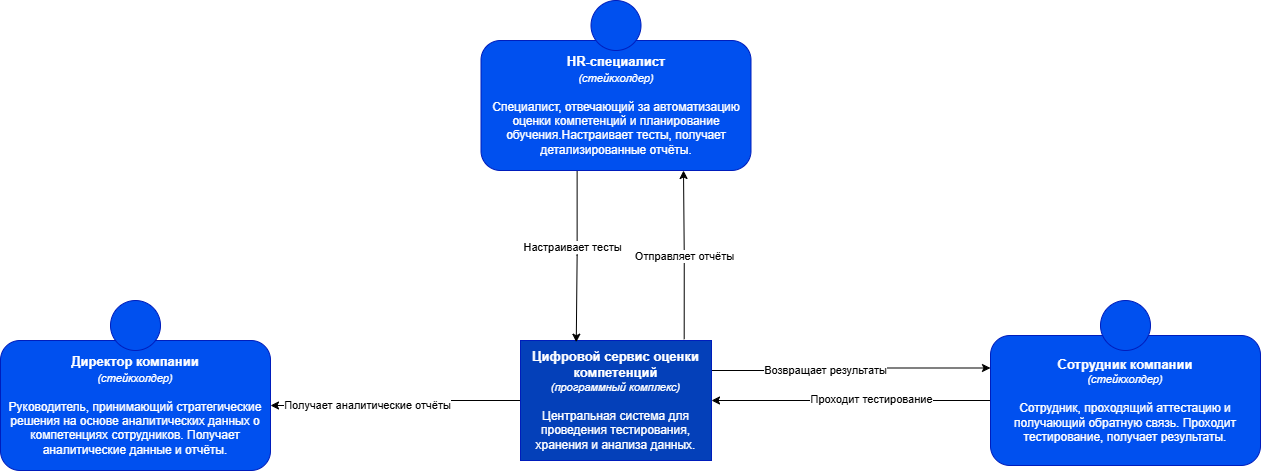

The diagram above was exported from draw.io. Its source (the exported page's mxGraphModel, read from the mxfile embedded in the PNG):
<mxGraphModel dx="1303" dy="713" grid="1" gridSize="10" guides="1" tooltips="1" connect="1" arrows="1" fold="1" page="1" pageScale="1" pageWidth="827" pageHeight="1169" math="0" shadow="0">
  <root>
    <mxCell id="0" />
    <mxCell id="1" parent="0" />
    <mxCell id="oSCDZiX_1TMG0uiZgSL6-13" edge="1" parent="1" source="oSCDZiX_1TMG0uiZgSL6-1" style="edgeStyle=orthogonalEdgeStyle;rounded=0;orthogonalLoop=1;jettySize=auto;html=1;exitX=1;exitY=0.25;exitDx=0;exitDy=0;entryX=0;entryY=0.25;entryDx=0;entryDy=0;" target="oSCDZiX_1TMG0uiZgSL6-6">
      <mxGeometry relative="1" as="geometry" />
    </mxCell>
    <mxCell id="oSCDZiX_1TMG0uiZgSL6-14" connectable="0" parent="oSCDZiX_1TMG0uiZgSL6-13" style="edgeLabel;html=1;align=center;verticalAlign=middle;resizable=0;points=[];" value="Возвращает результаты" vertex="1">
      <mxGeometry relative="1" x="-0.1949" y="1" as="geometry">
        <mxPoint as="offset" />
      </mxGeometry>
    </mxCell>
    <mxCell id="oSCDZiX_1TMG0uiZgSL6-17" edge="1" parent="1" source="oSCDZiX_1TMG0uiZgSL6-1" style="edgeStyle=orthogonalEdgeStyle;rounded=0;orthogonalLoop=1;jettySize=auto;html=1;entryX=0.75;entryY=1;entryDx=0;entryDy=0;exitX=0.857;exitY=-0.011;exitDx=0;exitDy=0;exitPerimeter=0;" target="oSCDZiX_1TMG0uiZgSL6-4">
      <mxGeometry relative="1" as="geometry" />
    </mxCell>
    <mxCell id="oSCDZiX_1TMG0uiZgSL6-18" connectable="0" parent="oSCDZiX_1TMG0uiZgSL6-17" style="edgeLabel;html=1;align=center;verticalAlign=middle;resizable=0;points=[];" value="Отправляет отчёты" vertex="1">
      <mxGeometry relative="1" x="-0.0039" y="1" as="geometry">
        <mxPoint x="1" y="1" as="offset" />
      </mxGeometry>
    </mxCell>
    <mxCell id="QbIECsUibPsKq5xrk-kA-1" edge="1" parent="1" source="oSCDZiX_1TMG0uiZgSL6-1" style="edgeStyle=orthogonalEdgeStyle;rounded=0;orthogonalLoop=1;jettySize=auto;html=1;entryX=1;entryY=0.5;entryDx=0;entryDy=0;" target="oSCDZiX_1TMG0uiZgSL6-2">
      <mxGeometry relative="1" as="geometry" />
    </mxCell>
    <mxCell id="QbIECsUibPsKq5xrk-kA-2" connectable="0" parent="QbIECsUibPsKq5xrk-kA-1" style="edgeLabel;html=1;align=center;verticalAlign=middle;resizable=0;points=[];" value="Получает аналитические отчёты" vertex="1">
      <mxGeometry relative="1" x="0.2471" y="-1" as="geometry">
        <mxPoint as="offset" />
      </mxGeometry>
    </mxCell>
    <mxCell id="oSCDZiX_1TMG0uiZgSL6-1" parent="1" style="rounded=0;whiteSpace=wrap;html=1;fillColor=light-dark(#0440b9, #6db2ff);fontColor=#ffffff;strokeColor=#001DBC;" value="&lt;font style=&quot;font-size: 13px;&quot;&gt;&lt;b&gt;Цифровой сервис оценки компетенций&lt;/b&gt;&lt;/font&gt;&lt;div&gt;&lt;font style=&quot;font-size: 11px;&quot;&gt;&lt;i&gt;(программный комплекс)&lt;/i&gt;&lt;/font&gt;&lt;/div&gt;&lt;div&gt;&lt;font style=&quot;font-size: 11px;&quot;&gt;&lt;i&gt;&lt;br&gt;&lt;/i&gt;&lt;/font&gt;&lt;/div&gt;&lt;div&gt;Центральная система для проведения тестирования, хранения и анализа данных.&lt;/div&gt;" vertex="1">
      <mxGeometry height="120" width="191" x="740" y="390" as="geometry" />
    </mxCell>
    <mxCell id="oSCDZiX_1TMG0uiZgSL6-2" parent="1" style="rounded=1;whiteSpace=wrap;html=1;fillColor=#0050ef;fontColor=#ffffff;strokeColor=#001DBC;" value="&lt;strong&gt;&lt;font style=&quot;font-size: 13px;&quot;&gt;Директор компании&lt;/font&gt;&lt;/strong&gt;&lt;div&gt;&lt;i style=&quot;font-size: 11px;&quot;&gt;(стейкхолдер)&lt;/i&gt;&lt;strong&gt;&lt;font style=&quot;font-size: 13px;&quot;&gt;&lt;/font&gt;&lt;/strong&gt;&lt;/div&gt;&lt;div&gt;&lt;i style=&quot;font-size: 11px;&quot;&gt;&lt;br&gt;&lt;/i&gt;&lt;/div&gt;&lt;div&gt;&lt;span style=&quot;background-color: transparent; color: light-dark(rgb(255, 255, 255), rgb(18, 18, 18));&quot;&gt;Руководитель, принимающий стратегические решения на основе аналитических данных о компетенциях сотрудников. Получает аналитические данные и отчёты.&lt;/span&gt;&lt;/div&gt;" vertex="1">
      <mxGeometry height="130" width="270" x="220" y="390" as="geometry" />
    </mxCell>
    <mxCell id="oSCDZiX_1TMG0uiZgSL6-3" parent="1" style="ellipse;whiteSpace=wrap;html=1;aspect=fixed;fillColor=#0050ef;fontColor=#ffffff;strokeColor=#001DBC;" value="" vertex="1">
      <mxGeometry height="50" width="50" x="330" y="350" as="geometry" />
    </mxCell>
    <mxCell id="oSCDZiX_1TMG0uiZgSL6-15" edge="1" parent="1" source="oSCDZiX_1TMG0uiZgSL6-4" style="edgeStyle=orthogonalEdgeStyle;rounded=0;orthogonalLoop=1;jettySize=auto;html=1;exitX=0.356;exitY=0.994;exitDx=0;exitDy=0;exitPerimeter=0;entryX=0.292;entryY=0.014;entryDx=0;entryDy=0;entryPerimeter=0;" target="oSCDZiX_1TMG0uiZgSL6-1">
      <mxGeometry relative="1" as="geometry">
        <mxPoint x="797" y="380" as="targetPoint" />
      </mxGeometry>
    </mxCell>
    <mxCell id="oSCDZiX_1TMG0uiZgSL6-16" connectable="0" parent="oSCDZiX_1TMG0uiZgSL6-15" style="edgeLabel;html=1;align=center;verticalAlign=middle;resizable=0;points=[];" value="Настраивает тесты" vertex="1">
      <mxGeometry relative="1" x="-0.0997" y="-5" as="geometry">
        <mxPoint as="offset" />
      </mxGeometry>
    </mxCell>
    <mxCell id="oSCDZiX_1TMG0uiZgSL6-4" parent="1" style="rounded=1;whiteSpace=wrap;html=1;fillColor=#0050ef;fontColor=#ffffff;strokeColor=#001DBC;" value="&lt;strong&gt;&lt;font style=&quot;font-size: 13px;&quot;&gt;HR-специалист&lt;/font&gt;&lt;/strong&gt;&lt;div&gt;&lt;i style=&quot;font-size: 11px;&quot;&gt;(стейкхолдер)&lt;/i&gt;&lt;strong&gt;&lt;font style=&quot;font-size: 13px;&quot;&gt;&lt;/font&gt;&lt;/strong&gt;&lt;/div&gt;&lt;div&gt;&lt;i style=&quot;font-size: 11px;&quot;&gt;&lt;br&gt;&lt;/i&gt;&lt;/div&gt;&lt;div&gt;&lt;span style=&quot;background-color: transparent; color: light-dark(rgb(255, 255, 255), rgb(18, 18, 18));&quot;&gt;Специалист, отвечающий за автоматизацию оценки компетенций и планирование обучения.&lt;/span&gt;&lt;span style=&quot;background-color: transparent; color: light-dark(rgb(255, 255, 255), rgb(18, 18, 18));&quot;&gt;Настраивает тесты, получает детализированные отчёты.&lt;/span&gt;&lt;/div&gt;" vertex="1">
      <mxGeometry height="130" width="270" x="700.5" y="90" as="geometry" />
    </mxCell>
    <mxCell id="oSCDZiX_1TMG0uiZgSL6-5" parent="1" style="ellipse;whiteSpace=wrap;html=1;aspect=fixed;fillColor=#0050ef;fontColor=#ffffff;strokeColor=#001DBC;" value="" vertex="1">
      <mxGeometry height="50" width="50" x="810.5" y="50" as="geometry" />
    </mxCell>
    <mxCell id="oSCDZiX_1TMG0uiZgSL6-11" edge="1" parent="1" source="oSCDZiX_1TMG0uiZgSL6-6" style="edgeStyle=orthogonalEdgeStyle;rounded=0;orthogonalLoop=1;jettySize=auto;html=1;entryX=1;entryY=0.5;entryDx=0;entryDy=0;" target="oSCDZiX_1TMG0uiZgSL6-1">
      <mxGeometry relative="1" as="geometry" />
    </mxCell>
    <mxCell id="oSCDZiX_1TMG0uiZgSL6-12" connectable="0" parent="oSCDZiX_1TMG0uiZgSL6-11" style="edgeLabel;html=1;align=center;verticalAlign=middle;resizable=0;points=[];" value="Проходит тестирование" vertex="1">
      <mxGeometry relative="1" x="-0.1415" y="-2" as="geometry">
        <mxPoint as="offset" />
      </mxGeometry>
    </mxCell>
    <mxCell id="oSCDZiX_1TMG0uiZgSL6-6" parent="1" style="rounded=1;whiteSpace=wrap;html=1;fillColor=#0050ef;fontColor=#ffffff;strokeColor=#001DBC;" value="&lt;span style=&quot;font-size: 13px;&quot;&gt;&lt;b&gt;Сотрудник компании&lt;/b&gt;&lt;/span&gt;&lt;br&gt;&lt;div&gt;&lt;i style=&quot;font-size: 11px;&quot;&gt;(стейкхолдер)&lt;/i&gt;&lt;/div&gt;&lt;div&gt;&lt;i style=&quot;font-size: 11px;&quot;&gt;&lt;br&gt;&lt;/i&gt;&lt;/div&gt;&lt;div&gt;&lt;span style=&quot;background-color: transparent; color: light-dark(rgb(255, 255, 255), rgb(18, 18, 18));&quot;&gt;Сотрудник, проходящий аттестацию и получающий обратную связь.&amp;nbsp;&lt;/span&gt;&lt;span style=&quot;background-color: transparent; color: light-dark(rgb(255, 255, 255), rgb(18, 18, 18));&quot;&gt;Проходит тестирование, получает результаты.&lt;/span&gt;&lt;/div&gt;" vertex="1">
      <mxGeometry height="130" width="270" x="1210" y="385" as="geometry" />
    </mxCell>
    <mxCell id="oSCDZiX_1TMG0uiZgSL6-7" parent="1" style="ellipse;whiteSpace=wrap;html=1;aspect=fixed;fillColor=#0050ef;fontColor=#ffffff;strokeColor=#001DBC;" value="" vertex="1">
      <mxGeometry height="50" width="50" x="1320" y="350" as="geometry" />
    </mxCell>
  </root>
</mxGraphModel>